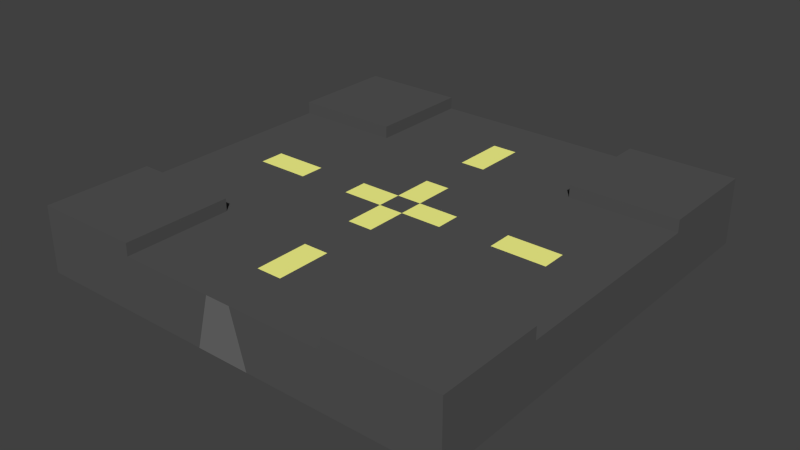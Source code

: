 # Source: vei-kryss.blend  (saved by Blender 2.73.0; exported with 4.5.12 LTS)
import bpy
from mathutils import Matrix  # noqa: F401  (used for matrix-valued properties, if any)

bpy.ops.wm.read_factory_settings(use_empty=True)
scene = bpy.context.scene
scene.name = 'Scene'

# ---- collections
col_collection_1 = bpy.data.collections.new('Collection 1'); scene.collection.children.link(col_collection_1)

# ---- materials (node trees are filled in below, after node groups)
mat_material = bpy.data.materials.new('Material')
mat_material.alpha_threshold = 0.0
mat_material.diffuse_color = (0.9985, 1.0, 0.2748, 1.0)
mat_material.roughness = 0.5
mat_material.line_color = (0.0, 0.0, 0.0, 1.0)
mat_material_001 = bpy.data.materials.new('Material.001')
mat_material_001.alpha_threshold = 0.0
mat_material_001.roughness = 0.5
mat_material_001.line_color = (0.0, 0.0, 0.0, 1.0)
mat_material_002 = bpy.data.materials.new('Material.002')
mat_material_002.alpha_threshold = 0.0
mat_material_002.roughness = 0.5
mat_material_002.line_color = (0.0, 0.0, 0.0, 1.0)
mat_material_003 = bpy.data.materials.new('Material.003')
mat_material_003.alpha_threshold = 0.0
mat_material_003.roughness = 0.5
mat_material_003.line_color = (0.0, 0.0, 0.0, 1.0)

# ---- material node trees
mat_material_001.use_nodes = True; mat_material_001.node_tree.nodes.clear()
_N = mat_material_001.node_tree.nodes; _L = mat_material_001.node_tree.links
n0 = _N.new('ShaderNodeOutputMaterial'); n0.name = 'Material Output'; n0.location = (300, 300)
n0.width = 120
n1 = _N.new('ShaderNodeBsdfDiffuse'); n1.name = 'Diffuse BSDF'; n1.location = (10, 300)
n1.inputs[0].default_value = (0.214, 0.214, 0.214, 1.0)
_L.new(n1.outputs[0], n0.inputs[0])
n0.is_active_output = True
mat_material_002.use_nodes = True; mat_material_002.node_tree.nodes.clear()
_N = mat_material_002.node_tree.nodes; _L = mat_material_002.node_tree.links
n0 = _N.new('ShaderNodeOutputMaterial'); n0.name = 'Material Output'; n0.location = (300, 300)
n0.width = 120
n1 = _N.new('ShaderNodeBsdfDiffuse'); n1.name = 'Diffuse BSDF'; n1.location = (10, 300)
n1.inputs[0].default_value = (0.1523, 0.1523, 0.1523, 1.0)
_L.new(n1.outputs[0], n0.inputs[0])
n0.is_active_output = True
mat_material_003.use_nodes = True; mat_material_003.node_tree.nodes.clear()
_N = mat_material_003.node_tree.nodes; _L = mat_material_003.node_tree.links
n0 = _N.new('ShaderNodeOutputMaterial'); n0.name = 'Material Output'; n0.location = (300, 300)
n0.width = 120
n1 = _N.new('ShaderNodeBsdfDiffuse'); n1.name = 'Diffuse BSDF'; n1.location = (10, 300)
n1.inputs[0].default_value = (0.09084, 0.09084, 0.09084, 1.0)
_L.new(n1.outputs[0], n0.inputs[0])
n0.is_active_output = True

# ---- world
world_world = bpy.data.worlds.new('World'); scene.world = world_world
world_world.color = (0.05088, 0.05088, 0.05088)
world_world.use_sun_shadow = False
world_world.sun_shadow_jitter_overblur = 0.0
world_world.cycles.sampling_method = 'MANUAL'
world_world.cycles.sample_map_resolution = 256

# ---- meshes
me_cube = bpy.data.meshes.new('Cube')
me_cube.from_pydata([(3.0, 3.0, 1.082), (3.0, -3.0, 1.082), (-3.0, -3.0, 1.082), (-3.0, 3.0, 1.082), (3.0, -1.264e-06, 1.082), (9.545e-07, 3.0, 1.082), (-1.37e-06, -3.0, 1.082), (-3.0, 8.817e-07, 1.082), (-2.078e-07, -1.911e-07, 1.082), (3.0, -1.5, 1.082), (-1.5, 3.0, 1.082), (-1.5, -3.0, 1.082), (-3.0, 1.5, 1.082), (3.0, 1.5, 1.082), (1.5, 3.0, 1.082), (1.5, -3.0, 1.082), (-3.0, -1.5, 1.082), (-7.889e-07, -1.5, 1.082), (3.734e-07, 1.5, 1.082), (1.5, -7.276e-07, 1.082), (-1.5, 3.453e-07, 1.082), (-1.5, -1.5, 1.082), (1.5, -1.5, 1.082), (1.5, 1.5, 1.082), (-1.5, 1.5, 1.082), (3.0, 3.0, 0.3319), (3.0, -3.0, 0.3319), (-3.0, -3.0, 0.3319), (-3.0, 3.0, 0.3319), (3.0, -2.25, 1.082), (-2.25, 3.0, 1.082), (-2.25, -3.0, 1.082), (-3.0, 2.25, 1.082), (3.0, 2.25, 1.082), (2.25, 3.0, 1.082), (2.25, -3.0, 1.082), (-3.0, -2.25, 1.082), (-1.08e-06, -2.25, 1.082), (6.639e-07, 2.25, 1.082), (2.25, -9.958e-07, 1.082), (-0.75, 7.707e-08, 1.082), (9.545e-07, 3.0, 0.3319), (3.0, -0.75, 1.082), (-0.75, 3.0, 1.082), (-0.75, -3.0, 1.082), (-3.0, 0.75, 1.082), (3.0, 0.75, 1.082), (0.75, 3.0, 1.082), (0.75, -3.0, 1.082), (-3.0, -0.75, 1.082), (-4.984e-07, -0.75, 1.082), (8.278e-08, 0.75, 1.082), (0.75, -4.594e-07, 1.082), (-2.25, 6.135e-07, 1.082), (3.0, -1.085e-06, 0.3319), (-1.191e-06, -3.0, 0.3319), (-3.0, 9.264e-07, 0.3319), (-1.5, -2.25, 1.082), (-1.5, -0.75, 1.082), (-0.75, -1.5, 1.082), (-2.25, -1.5, 1.082), (3.0, -1.5, 0.3319), (-1.5, -3.0, 0.3319), (-3.0, 1.5, 0.3319), (1.5, -2.25, 1.082), (1.5, -0.75, 1.082), (2.25, -1.5, 1.082), (0.75, -1.5, 1.082), (1.5, 0.75, 1.082), (1.5, 2.25, 1.082), (2.25, 1.5, 1.082), (0.75, 1.5, 1.082), (-1.5, 0.75, 1.082), (-1.5, 2.25, 1.082), (-0.75, 1.5, 1.082), (-2.25, 1.5, 1.082), (3.0, 1.5, 0.3319), (1.5, -3.0, 0.3319), (-3.0, -1.5, 0.3319), (-1.5, 3.0, 0.3319), (1.5, 3.0, 0.3319), (3.0, -2.25, 0.3319), (-2.25, -3.0, 0.3319), (-3.0, 2.25, 0.3319), (0.75, -2.25, 1.082), (0.75, 0.75, 1.082), (-2.25, 0.75, 1.082), (3.0, 0.75, 0.3319), (0.75, -3.0, 0.3319), (-3.0, -0.75, 0.3319), (-0.75, -2.25, 1.082), (-0.75, -0.75, 1.082), (-2.25, -0.75, 1.082), (3.0, -0.75, 0.3319), (-0.75, -3.0, 0.3319), (-3.0, 0.75, 0.3319), (2.25, -0.75, 1.082), (0.75, -0.75, 1.082), (2.25, 0.75, 1.082), (0.75, 2.25, 1.082), (-0.75, 0.75, 1.082), (-0.75, 2.25, 1.082), (3.0, 2.25, 0.3319), (2.25, -3.0, 0.3319), (-3.0, -2.25, 0.3319), (-2.25, 3.0, 0.3319), (-0.75, 3.0, 0.3319), (0.75, 3.0, 0.3319), (2.25, 3.0, 0.3319), (3.0, 3.0, 1.254), (3.0, -3.0, 1.254), (-3.0, -3.0, 1.254), (-3.0, 3.0, 1.254), (3.0, -1.5, 1.254), (-1.5, 3.0, 1.254), (-1.5, -3.0, 1.254), (-3.0, 1.5, 1.254), (3.0, 1.5, 1.254), (1.5, 3.0, 1.254), (1.5, -3.0, 1.254), (-3.0, -1.5, 1.254), (-1.5, -1.5, 1.254), (1.5, -1.5, 1.254), (1.5, 1.5, 1.254), (-1.5, 1.5, 1.254), (3.0, -2.25, 1.254), (-2.25, 3.0, 1.254), (-2.25, -3.0, 1.254), (-3.0, 2.25, 1.254), (3.0, 2.25, 1.254), (2.25, 3.0, 1.254), (2.25, -3.0, 1.254), (-3.0, -2.25, 1.254), (-1.5, -2.25, 1.254), (-2.25, -1.5, 1.254), (1.5, -2.25, 1.254), (2.25, -1.5, 1.254), (1.5, 2.25, 1.254), (2.25, 1.5, 1.254), (-1.5, 2.25, 1.254), (-2.25, 1.5, 1.254), (-2.25, -2.25, 1.254), (2.25, -2.25, 1.254), (2.25, 2.25, 1.254), (-2.25, 2.25, 1.254), (0.175, 3.0, 1.082), (0.175, -3.0, 1.082), (0.175, -3.253e-07, 1.082), (0.175, -1.5, 1.082), (0.175, 1.5, 1.082), (0.175, -2.25, 1.082), (0.175, 0.75, 1.082), (0.375, -3.0, 0.3319), (0.175, -0.75, 1.082), (0.175, 2.25, 1.082), (0.375, 3.0, 0.3319), (-0.175, -1.5, 1.082), (-0.175, -3.0, 1.082), (-0.175, 3.0, 1.082), (-0.175, -5.704e-08, 1.082), (-0.375, 3.0, 0.3319), (-0.175, 2.25, 1.082), (-0.175, 0.75, 1.082), (-0.375, -3.0, 0.3319), (-0.175, -0.75, 1.082), (-0.175, -2.25, 1.082), (-0.175, 1.5, 1.082), (3.0, -0.175, 1.082), (-3.0, -0.175, 1.082), (-3.531e-07, -0.175, 1.082), (-1.5, -0.175, 1.082), (1.5, -0.175, 1.082), (-3.0, -0.175, 0.3319), (-0.75, -0.175, 1.082), (-2.25, -0.175, 1.082), (3.0, -0.175, 0.3319), (2.25, -0.175, 1.082), (0.75, -0.175, 1.082), (0.175, -0.175, 1.082), (-0.175, -0.175, 1.082), (-0.175, 0.175, 1.082), (3.0, 0.175, 0.3319), (-2.25, 0.175, 1.082), (0.75, 0.175, 1.082), (-1.5, 0.175, 1.082), (1.5, 0.175, 1.082), (-6.251e-08, 0.175, 1.082), (3.0, 0.175, 1.082), (-3.0, 0.175, 1.082), (0.175, 0.175, 1.082), (-0.75, 0.175, 1.082), (2.25, 0.175, 1.082), (-3.0, 0.175, 0.3319)], [], [(34, 14, 118, 130), (81, 29, 1, 26), (82, 31, 2, 27), (83, 32, 3, 28), (150, 37, 6, 146), (189, 186, 8, 147), (182, 188, 7, 53), (181, 187, 4, 54), (152, 146, 6, 55), (172, 168, 7, 56), (90, 57, 11, 44), (91, 58, 21, 59), (92, 49, 16, 60), (93, 42, 9, 61), (94, 44, 11, 62), (95, 45, 12, 63), (0, 34, 130, 109), (96, 65, 22, 66), (153, 50, 17, 148), (191, 185, 19, 39), (22, 64, 135, 122), (154, 38, 18, 149), (190, 184, 20, 40), (101, 73, 24, 74), (57, 21, 121, 133), (102, 33, 13, 76), (103, 35, 15, 77), (104, 36, 16, 78), (60, 16, 120, 134), (23, 70, 138, 123), (64, 15, 119, 135), (61, 9, 29, 81), (62, 11, 31, 82), (63, 12, 32, 83), (64, 84, 48, 15), (22, 67, 84, 64), (148, 17, 37, 150), (185, 183, 52, 19), (23, 71, 85, 68), (149, 18, 51, 151), (184, 182, 53, 20), (24, 75, 86, 72), (75, 12, 45, 86), (76, 13, 46, 87), (77, 15, 48, 88), (78, 16, 49, 89), (165, 90, 44, 157), (156, 59, 90, 165), (59, 21, 57, 90), (164, 91, 59, 156), (179, 173, 91, 164), (173, 170, 58, 91), (58, 92, 60, 21), (170, 174, 92, 58), (174, 168, 49, 92), (175, 167, 42, 93), (163, 157, 44, 94), (192, 188, 45, 95), (24, 73, 139, 124), (11, 57, 133, 115), (31, 11, 115, 127), (42, 96, 66, 9), (167, 176, 96, 42), (176, 171, 65, 96), (65, 97, 67, 22), (171, 177, 97, 65), (178, 169, 50, 153), (187, 191, 39, 4), (13, 70, 98, 46), (70, 23, 68, 98), (21, 60, 134, 121), (70, 13, 117, 138), (73, 10, 114, 139), (69, 99, 71, 23), (14, 47, 99, 69), (145, 5, 38, 154), (180, 190, 40, 159), (166, 74, 100, 162), (74, 24, 72, 100), (161, 101, 74, 166), (158, 43, 101, 161), (43, 10, 73, 101), (2, 31, 127, 111), (15, 35, 131, 119), (35, 1, 110, 131), (25, 0, 33, 102), (26, 1, 35, 103), (27, 2, 36, 104), (30, 105, 28, 3), (10, 79, 105, 30), (43, 106, 79, 10), (158, 160, 106, 43), (145, 155, 41, 5), (14, 80, 107, 47), (34, 108, 80, 14), (0, 25, 108, 34), (141, 132, 111, 127), (142, 135, 119, 131), (143, 137, 123, 138), (144, 128, 116, 140), (133, 141, 127, 115), (121, 134, 141, 133), (134, 120, 132, 141), (125, 142, 131, 110), (113, 136, 142, 125), (136, 122, 135, 142), (129, 143, 138, 117), (109, 130, 143, 129), (130, 118, 137, 143), (139, 144, 140, 124), (114, 126, 144, 139), (126, 112, 128, 144), (75, 24, 124, 140), (30, 3, 112, 126), (14, 69, 137, 118), (12, 75, 140, 116), (10, 30, 126, 114), (9, 66, 136, 113), (69, 23, 123, 137), (66, 22, 122, 136), (36, 2, 111, 132), (33, 0, 109, 129), (16, 36, 132, 120), (13, 33, 129, 117), (3, 32, 128, 112), (1, 29, 125, 110), (32, 12, 116, 128), (29, 9, 113, 125), (84, 150, 146, 48), (183, 189, 147, 52), (88, 48, 146, 152), (97, 153, 148, 67), (99, 154, 149, 71), (67, 148, 150, 84), (71, 149, 151, 85), (177, 178, 153, 97), (47, 145, 154, 99), (47, 107, 155, 145), (37, 165, 157, 6), (50, 164, 156, 17), (186, 180, 159, 8), (169, 179, 164, 50), (18, 166, 162, 51), (5, 41, 160, 158), (5, 158, 161, 38), (55, 6, 157, 163), (17, 156, 165, 37), (38, 161, 166, 18), (89, 49, 168, 172), (159, 40, 173, 179), (40, 20, 170, 173), (20, 53, 174, 170), (53, 7, 168, 174), (54, 4, 167, 175), (4, 39, 176, 167), (39, 19, 171, 176), (19, 52, 177, 171), (147, 8, 169, 178), (52, 147, 178, 177), (8, 159, 179, 169), (100, 72, 184, 190), (98, 68, 185, 191), (85, 151, 189, 183), (86, 45, 188, 182), (51, 162, 180, 186), (151, 51, 186, 189), (46, 98, 191, 187), (68, 85, 183, 185), (72, 86, 182, 184), (87, 46, 187, 181), (162, 100, 190, 180), (56, 7, 188, 192)])
me_cube.polygons.foreach_set('material_index', [3, 3, 3, 3, 3, 3, 3, 3, 2, 2, 3, 3, 3, 3, 3, 3, 2, 3, 3, 0, 3, 0, 3, 3, 3, 3, 3, 3, 3, 3, 3, 3, 3, 3, 3, 3, 0, 3, 3, 3, 0, 3, 3, 3, 3, 3, 3, 3, 3, 3, 3, 3, 3, 3, 3, 3, 3, 3, 3, 3, 3, 3, 3, 3, 3, 3, 0, 3, 3, 3, 3, 3, 3, 3, 3, 3, 0, 3, 3, 3, 3, 3, 3, 3, 3, 3, 3, 3, 3, 3, 3, 3, 0, 3, 3, 2, 3, 3, 3, 3, 3, 3, 3, 3, 3, 3, 3, 3, 3, 3, 3, 3, 3, 3, 3, 3, 3, 3, 3, 3, 3, 3, 3, 3, 3, 3, 3, 3, 3, 0, 3, 3, 3, 3, 3, 3, 3, 2, 3, 3, 3, 0, 3, 0, 3, 2, 0, 0, 3, 0, 3, 0, 3, 3, 3, 0, 3, 3, 0, 3, 3, 3, 3, 3, 0, 0, 3, 3, 3, 3, 3, 2])
me_cube.materials.append(mat_material)
me_cube.materials.append(mat_material_001)
me_cube.materials.append(mat_material_002)
me_cube.materials.append(mat_material_003)
me_cube.materials.append(None)
me_cube.materials.append(None)
me_cube.use_remesh_preserve_volume = False
me_cube.use_remesh_preserve_attributes = False
me_cube.use_mirror_vertex_groups = False
me_cube.update()

# ---- objects
ob_cube = bpy.data.objects.new('Cube', me_cube)

# ---- transforms, parenting, visibility, modifiers, constraints
ob_cube.location = (0.0, 0.0, -1.255)
ob_cube.lock_rotations_4d = False
ob_cube.empty_display_type = 'ARROWS'
ob_cube.lineart.crease_threshold = 0.0

# ---- collection membership
col_collection_1.objects.link(ob_cube)

# ---- scene / render settings (as saved in the file)
scene.frame_start = 1; scene.frame_end = 250; scene.frame_set(1)
scene.render.engine = 'CYCLES'
scene.render.image_settings.color_mode = 'RGB'
scene.render.image_settings.compression = 90
scene.render.resolution_percentage = 50
scene.render.dither_intensity = 0.0
scene.render.bake_margin = 2
scene.cycles.use_denoising = False
scene.cycles.samples = 10
scene.cycles.sampling_pattern = 'TABULATED_SOBOL'
scene.cycles.light_sampling_threshold = 0.0
scene.cycles.use_adaptive_sampling = False
scene.cycles.use_light_tree = False
scene.cycles.blur_glossy = 0.0
scene.cycles.volume_bounces = 1
scene.cycles.pixel_filter_type = 'GAUSSIAN'
scene.cycles.sample_clamp_indirect = 0.0
scene.view_settings.view_transform = 'Standard'
bpy.context.view_layer.update()

# ---- added for rendering (the .blend has no active camera and no usable light): camera, sun
cam_auto = bpy.data.cameras.new('AutoCamera')
cam_auto.lens = 50.0
cam_auto.sensor_width = 36.0
cam_auto.clip_end = 1000.0
ob_auto_camera = bpy.data.objects.new('AutoCamera', cam_auto)
scene.collection.objects.link(ob_auto_camera)
ob_auto_camera.location = (7.89702, -9.47643, 5.8558)
ob_auto_camera.rotation_euler = (1.09748, -7.21219e-08, 0.694738)
scene.camera = ob_auto_camera
light_auto_sun = bpy.data.lights.new('AutoSun', 'SUN')
light_auto_sun.energy = 3.0
light_auto_sun.angle = 0.0523599
ob_auto_sun = bpy.data.objects.new('AutoSun', light_auto_sun)
scene.collection.objects.link(ob_auto_sun)
ob_auto_sun.rotation_euler = (0.872665, 0.174533, 0.523599)
bpy.context.view_layer.update()
